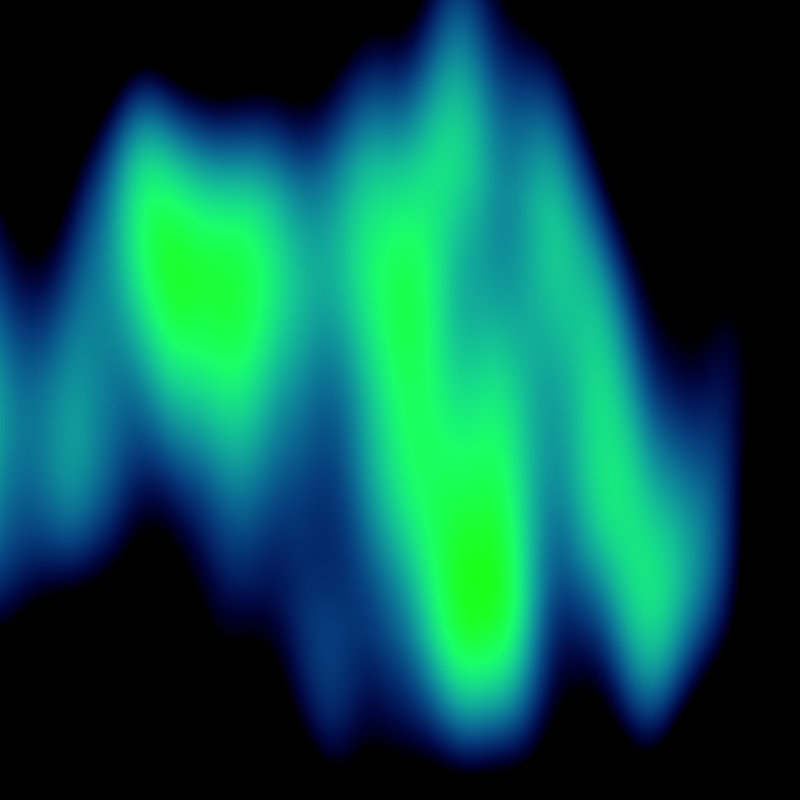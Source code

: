 # Source: aurora-icon.blend  (saved by Blender 4.2.66; exported with 4.5.12 LTS)
import bpy
from mathutils import Matrix  # noqa: F401  (used for matrix-valued properties, if any)

bpy.ops.wm.read_factory_settings(use_empty=True)
scene = bpy.context.scene
scene.name = 'Scene'

# ---- collections
col_collection = bpy.data.collections.new('Collection'); scene.collection.children.link(col_collection)

# ---- materials (node trees are filled in below, after node groups)
mat_material_001 = bpy.data.materials.new('Material.001')
mat_material_001.surface_render_method = 'BLENDED'
mat_material_001.blend_method = 'BLEND'

# ---- material node trees
mat_material_001.use_nodes = True; mat_material_001.node_tree.nodes.clear()
_N = mat_material_001.node_tree.nodes; _L = mat_material_001.node_tree.links
n0 = _N.new('ShaderNodeBsdfPrincipled'); n0.name = 'Principled BSDF'; n0.location = (10, 300)
n0.inputs[2].default_value = 1.0
n0.inputs[28].default_value = 0.7
n1 = _N.new('ShaderNodeOutputMaterial'); n1.name = 'Material Output'; n1.location = (300, 300)
n2 = _N.new('ShaderNodeTexNoise'); n2.name = 'Noise Texture'; n2.location = (-829, 376)
n2.noise_dimensions = '2D'
n2.inputs[2].default_value = 0.54
n2.inputs[4].default_value = 0.6333
n2.inputs[5].default_value = 2.04
n3 = _N.new('ShaderNodeValToRGB'); n3.name = 'Color Ramp'; n3.location = (-315, 204)
n3.color_ramp.interpolation = 'EASE'
while len(n3.color_ramp.elements) > 1: n3.color_ramp.elements.remove(n3.color_ramp.elements[-1])
n3.color_ramp.elements[0].position = 0.1864; n3.color_ramp.elements[0].color = (0.00139, 0.0, 1.0, 0.0)
_e = n3.color_ramp.elements.new(0.4136); _e.color = (0.002288, 1.0, 0.0, 1.0)
n4 = _N.new('ShaderNodeMapping'); n4.name = 'Mapping'; n4.location = (-1023, 414)
n4.inputs[3].default_value = (3.7, 1.0, 1.0)
n5 = _N.new('ShaderNodeTexCoord'); n5.name = 'Texture Coordinate'; n5.location = (-1217, 363)
n6 = _N.new('ShaderNodeTexGradient'); n6.name = 'Gradient Texture'; n6.location = (-1103, -142)
n6.gradient_type = 'SPHERICAL'
n7 = _N.new('ShaderNodeMapping'); n7.name = 'Mapping.001'; n7.location = (-1283, -182)
n7.inputs[1].default_value = (-0.5, -0.5, 0.0)
n8 = _N.new('ShaderNodeTexCoord'); n8.name = 'Texture Coordinate.001'; n8.location = (-1463, -182)
n9 = _N.new('ShaderNodeValToRGB'); n9.name = 'Color Ramp.001'; n9.location = (-927, -27)
n9.color_ramp.interpolation = 'B_SPLINE'
while len(n9.color_ramp.elements) > 1: n9.color_ramp.elements.remove(n9.color_ramp.elements[-1])
n9.color_ramp.elements[0].position = 0.0; n9.color_ramp.elements[0].color = (1.0, 1.0, 1.0, 1.0)
_e = n9.color_ramp.elements.new(0.4205); _e.color = (0.0, 0.0, 0.0, 1.0)
n10 = _N.new('ShaderNodeMath'); n10.name = 'Math'; n10.location = (-531, 174)
n10.operation = 'SUBTRACT'
_L.new(n0.outputs[0], n1.inputs[0])
_L.new(n3.outputs[0], n0.inputs[27])
_L.new(n3.outputs[0], n0.inputs[0])
_L.new(n3.outputs[1], n0.inputs[4])
_L.new(n4.outputs[0], n2.inputs[0])
_L.new(n5.outputs[0], n4.inputs[0])
_L.new(n7.outputs[0], n6.inputs[0])
_L.new(n8.outputs[0], n7.inputs[0])
_L.new(n6.outputs[1], n9.inputs[0])
_L.new(n2.outputs[0], n10.inputs[0])
_L.new(n9.outputs[0], n10.inputs[1])
_L.new(n10.outputs[0], n3.inputs[0])
n1.is_active_output = True

# ---- world
world_world = bpy.data.worlds.new('World'); scene.world = world_world
world_world.use_nodes = True; world_world.node_tree.nodes.clear()
_N = world_world.node_tree.nodes; _L = world_world.node_tree.links
n0 = _N.new('ShaderNodeOutputWorld'); n0.name = 'World Output'; n0.location = (300, 300)
n1 = _N.new('ShaderNodeBackground'); n1.name = 'Background'; n1.location = (10, 300)
n1.inputs[0].default_value = (0.05088, 0.05088, 0.05088, 1.0)
n1.inputs[1].default_value = 0.0
_L.new(n1.outputs[0], n0.inputs[0])
n0.is_active_output = True
world_world.color = (0.05088, 0.05088, 0.05088)
world_world.sun_shadow_jitter_overblur = 0.0

# ---- cameras
cam_camera = bpy.data.cameras.new('Camera')
cam_camera.clip_end = 100.0
cam_camera.ortho_scale = 7.314

# ---- meshes
me_plane = bpy.data.meshes.new('Plane')
me_plane.from_pydata([(-1.0, -1.0, 0.0), (1.0, -1.0, 0.0), (-1.0, 1.0, 0.0), (1.0, 1.0, 0.0)], [], [(0, 1, 3, 2)])
_uv = me_plane.uv_layers.new(name='UVMap')
_uv.uv.foreach_set('vector', [0.0, 0.0, 1.0, 0.0, 1.0, 1.0, 0.0, 1.0])
me_plane.materials.append(mat_material_001)
me_plane.update()

# ---- objects
ob_camera = bpy.data.objects.new('Camera', cam_camera)
ob_plane = bpy.data.objects.new('Plane', me_plane)

# ---- transforms, parenting, visibility, modifiers, constraints
ob_camera.location = (0.0, -2.757, 1.88e-06)
ob_camera.rotation_euler = (1.571, -0.0, 0.0)
ob_camera.scale = (1.0, 1.0, 1.0)
ob_camera.lock_rotations_4d = False
ob_camera.empty_display_type = 'ARROWS'
ob_camera.color = (0.0, 0.0, 0.0, 0.0)
ob_camera.display_type = 'WIRE'
ob_camera.lineart.crease_threshold = 0.0
ob_plane.location = (0.0, 0.0, 0.0)
ob_plane.rotation_euler = (1.571, -0.0, 0.0)

# ---- collection membership
col_collection.objects.link(ob_camera)
col_collection.objects.link(ob_plane)

# ---- scene / render settings (as saved in the file)
scene.camera = ob_camera
scene.frame_start = 1; scene.frame_end = 250; scene.frame_set(1)
scene.render.engine = 'BLENDER_EEVEE_NEXT'
scene.render.resolution_x = 200
scene.render.resolution_y = 200
scene.render.film_transparent = True
scene.view_settings.view_transform = 'Standard'
bpy.context.view_layer.update()

# ---- added for rendering (the .blend has no usable light): sun
light_auto_sun = bpy.data.lights.new('AutoSun', 'SUN')
light_auto_sun.energy = 3.0
light_auto_sun.angle = 0.0523599
ob_auto_sun = bpy.data.objects.new('AutoSun', light_auto_sun)
scene.collection.objects.link(ob_auto_sun)
ob_auto_sun.rotation_euler = (0.872665, 0.174533, 0.523599)
bpy.context.view_layer.update()
